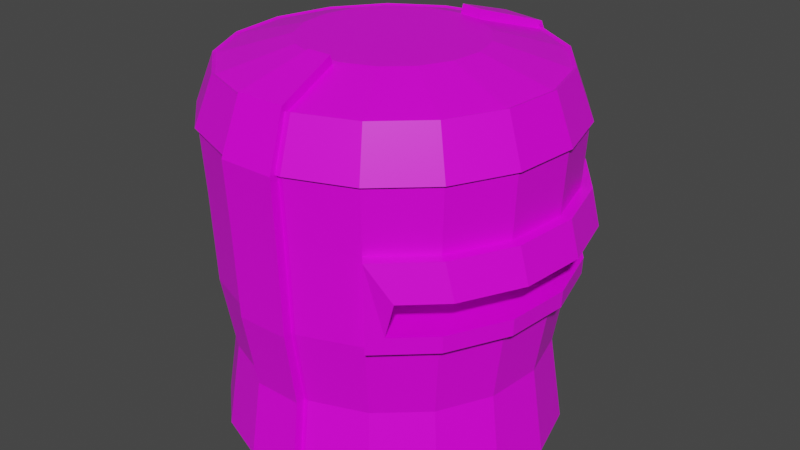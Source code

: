 # Source: iron_helmet_heavy.blend  (saved by Blender 2.90.8; exported with 4.5.12 LTS)
import bpy
from mathutils import Matrix  # noqa: F401  (used for matrix-valued properties, if any)

bpy.ops.wm.read_factory_settings(use_empty=True)
scene = bpy.context.scene
scene.name = 'Scene'

# ---- collections
col_collection = bpy.data.collections.new('Collection'); scene.collection.children.link(col_collection)

# ---- images (referenced by path relative to the original .blend; pixels are not part of the script)
import os
ASSET_DIR = os.environ.get("B2B_ASSET_DIR", "")  # directory of the original .blend (textures are referenced by path, not embedded)
HERE = os.path.dirname(os.path.abspath(__file__))  # packed textures are extracted next to this script under _unpacked/

def load_image(name, relpath, width, height, colorspace="sRGB"):
    """Load a texture the original file referenced (path relative to the .blend, or extracted next to this script)."""
    p = next((c for c in (os.path.join(HERE, relpath), os.path.join(ASSET_DIR, relpath)) if relpath and os.path.exists(c)), "")
    if p:
        img = bpy.data.images.load(p, check_existing=True)
        img.name = name
    else:  # same state as the original file: an image datablock whose file is absent (Cycles renders it pink)
        img = bpy.data.images.new(name, width, height)
        img.source = "FILE"
        img.filepath = "//" + (relpath or name)
    img.colorspace_settings.name = colorspace
    return img
img_colourpalette_png = load_image('colourpalette.png', 'colourpalette.png', 1024, 1024, 'sRGB')

# ---- materials (node trees are filled in below, after node groups)
mat_material = bpy.data.materials.new('Material')
mat_material.alpha_threshold = 0.0
mat_material.use_transparent_shadow = False
mat_material.line_color = (0.0, 0.0, 0.0, 1.0)

# ---- material node trees
mat_material.use_nodes = True; mat_material.node_tree.nodes.clear()
_N = mat_material.node_tree.nodes; _L = mat_material.node_tree.links
n0 = _N.new('ShaderNodeOutputMaterial'); n0.name = 'Material Output'; n0.location = (300, 300)
n1 = _N.new('ShaderNodeBsdfPrincipled'); n1.name = 'Principled BSDF'; n1.location = (10, 300)
n1.distribution = 'GGX'
n1.subsurface_method = 'BURLEY'
n1.inputs[2].default_value = 0.4
n1.inputs[3].default_value = 1.45
n1.inputs[27].default_value = (0.0, 0.0, 0.0, 1.0)
n1.inputs[28].default_value = 1.0
n2 = _N.new('ShaderNodeTexImage'); n2.name = 'Image Texture'; n2.location = (-307, 223)
n2.image = img_colourpalette_png
n3 = _N.new('ShaderNodeTexCoord'); n3.name = 'Texture Coordinate'; n3.location = (-499, 238)
_L.new(n1.outputs[0], n0.inputs[0])
_L.new(n2.outputs[0], n1.inputs[0])
_L.new(n3.outputs[2], n2.inputs[0])
n0.is_active_output = True

# ---- world
world_world = bpy.data.worlds.new('World'); scene.world = world_world
world_world.use_nodes = True; world_world.node_tree.nodes.clear()
_N = world_world.node_tree.nodes; _L = world_world.node_tree.links
n0 = _N.new('ShaderNodeOutputWorld'); n0.name = 'World Output'; n0.location = (300, 300)
n1 = _N.new('ShaderNodeBackground'); n1.name = 'Background'; n1.location = (10, 300)
n1.inputs[0].default_value = (0.05088, 0.05088, 0.05088, 1.0)
_L.new(n1.outputs[0], n0.inputs[0])
n0.is_active_output = True
world_world.color = (0.05088, 0.05088, 0.05088)
world_world.use_sun_shadow = False
world_world.sun_shadow_jitter_overblur = 0.0

# ---- meshes
me_cylinder = bpy.data.meshes.new('Cylinder')
me_cylinder.from_pydata([(6.247e-09, 0.9405, -0.7716), (0.3434, 0.877, -0.7716), (0.6404, 0.6951, -0.7716), (0.8509, 0.4192, -0.7716), (0.9465, 0.08678, -0.7716), (0.9143, -0.2574, -0.7716), (0.7586, -0.5668, -0.7716), (0.5004, -0.7997, -0.7716), (0.1456, -0.9247, -0.7716), (-0.1747, -0.9245, -0.7716), (-0.5004, -0.7997, -0.7716), (-0.7586, -0.5668, -0.7716), (-0.9143, -0.2574, -0.7716), (-0.9465, 0.08678, -0.7716), (-0.8509, 0.4192, -0.7716), (-0.6404, 0.6951, -0.7716), (-0.3434, 0.877, -0.7716), (0.02898, 0.555, 0.992), (-8.487e-09, 1.064, 0.5943), (0.02895, 0.9519, 0.8796), (0.1735, 0.528, 0.992), (0.3559, 0.9977, 0.5935), (0.3169, 0.898, 0.8796), (0.3584, 0.3932, 1.0), (0.7167, 0.7862, 0.5943), (0.643, 0.7053, 0.8812), (0.4763, 0.2372, 1.0), (0.9524, 0.4742, 0.5943), (0.8544, 0.4254, 0.8812), (0.5298, 0.04909, 1.0), (1.059, 0.09816, 0.5943), (0.9503, 0.08806, 0.8812), (0.5117, -0.1456, 1.0), (1.023, -0.2912, 0.5943), (0.918, -0.2612, 0.8812), (0.4246, -0.3206, 1.0), (0.849, -0.6411, 0.5943), (0.7616, -0.5752, 0.8812), (0.2801, -0.4524, 1.0), (0.5601, -0.9046, 0.5943), (0.5024, -0.8115, 0.8812), (0.07349, -0.5509, 0.992), (0.1665, -1.046, 0.5935), (0.1465, -0.941, 0.8796), (-0.07349, -0.5509, 0.992), (-0.1665, -1.046, 0.5935), (-0.1465, -0.941, 0.8796), (-0.2801, -0.4524, 1.0), (-0.5601, -0.9046, 0.5943), (-0.5024, -0.8115, 0.8812), (-0.4246, -0.3206, 1.0), (-0.849, -0.6411, 0.5943), (-0.7616, -0.5752, 0.8812), (-0.5117, -0.1456, 1.0), (-1.023, -0.2912, 0.5943), (-0.918, -0.2612, 0.8812), (-0.5298, 0.04909, 1.0), (-1.059, 0.09817, 0.5943), (-0.9503, 0.08806, 0.8812), (-0.4763, 0.2372, 1.0), (-0.9524, 0.4742, 0.5943), (-0.8544, 0.4254, 0.8812), (-0.3584, 0.3932, 1.0), (-0.7167, 0.7862, 0.5943), (-0.643, 0.7053, 0.8812), (-0.1922, 0.4961, 1.0), (-0.3843, 0.9921, 0.5943), (-0.3448, 0.89, 0.8812), (0.02854, 1.016, -0.3108), (0.02853, 1.037, 0.2203), (0.3481, 0.9775, 0.2203), (0.3404, 0.9577, -0.3109), (-0.3689, 0.9523, -0.3114), (-0.3766, 0.9722, 0.22), (0.7607, 0.6867, 0.009701), (0.7518, 0.677, -0.2103), (0.9298, 0.463, 0.009695), (0.9177, 0.457, -0.2103), (1.034, 0.09584, 0.009695), (1.021, 0.0946, -0.2103), (0.999, -0.2842, 0.009695), (0.9861, -0.2806, -0.2103), (0.8289, -0.6259, 0.009696), (0.8181, -0.6178, -0.2103), (0.6215, -0.8148, 0.009701), (0.6146, -0.8036, -0.2103), (0.1626, -1.025, 0.2203), (0.1586, -1.004, -0.3109), (-0.1626, -1.025, 0.2203), (-0.1586, -1.004, -0.3109), (-0.5489, -0.8864, 0.22), (-0.5376, -0.8683, -0.3114), (-0.832, -0.6283, 0.22), (-0.815, -0.6155, -0.3114), (-1.003, -0.2853, 0.22), (-0.9823, -0.2795, -0.3114), (-1.038, 0.0962, 0.22), (-1.017, 0.09423, -0.3114), (-0.9333, 0.4647, 0.22), (-0.9142, 0.4552, -0.3114), (-0.7024, 0.7705, 0.22), (-0.688, 0.7548, -0.3114), (0.7024, 0.7705, 0.22), (0.688, 0.7548, -0.3114), (0.5489, -0.8864, 0.22), (0.5376, -0.8683, -0.3114), (0.815, -0.6155, -0.3114), (0.832, -0.6283, 0.22), (0.9823, -0.2795, -0.3114), (1.003, -0.2853, 0.22), (1.017, 0.09423, -0.3114), (1.038, 0.0962, 0.22), (0.9142, 0.4552, -0.3114), (0.9333, 0.4647, 0.22), (0.6412, 0.4897, 0.02306), (0.6291, 0.4837, -0.1969), (0.7456, 0.1226, 0.02306), (0.7322, 0.1213, -0.1969), (0.7104, -0.2575, 0.02306), (0.6975, -0.2538, -0.1969), (0.5403, -0.5992, 0.02306), (0.5295, -0.5911, -0.1969), (0.4721, 0.7135, 0.02307), (0.4632, 0.7037, -0.1969), (0.3329, -0.7881, 0.02307), (0.326, -0.7768, -0.1969), (0.02855, 1.01, -1.267), (0.3421, 0.952, -1.267), (0.6942, 0.7535, -1.296), (0.9225, 0.4545, -1.296), (1.026, 0.09408, -1.296), (0.9912, -0.279, -1.296), (0.8224, -0.6145, -1.296), (0.5425, -0.8669, -1.296), (0.1595, -0.998, -1.267), (-0.1595, -0.998, -1.267), (-0.5425, -0.8669, -1.296), (-0.8224, -0.6145, -1.296), (-0.9912, -0.279, -1.296), (-1.026, 0.09408, -1.296), (-0.9225, 0.4545, -1.296), (-0.6942, 0.7535, -1.296), (-0.3723, 0.9508, -1.296), (0.3448, 0.89, 0.8812), (0.3843, 0.9921, 0.5943), (0.0286, 1.059, 0.5935), (-9.872e-08, 0.9544, 0.8812), (0.1922, 0.4961, 1.0), (-2.384e-07, 0.532, 1.0), (0.1754, -0.9382, 0.8812), (0.1955, -1.046, 0.5943), (0.09776, -0.523, 1.0), (-0.1754, -0.9382, 0.8812), (-0.1955, -1.046, 0.5943), (-0.09776, -0.523, 1.0), (-5.658e-09, 1.043, 0.22), (0.3689, 0.9523, -0.3114), (0.3149, 0.8824, -0.7716), (0.1877, -1.004, -0.3114), (0.1747, -0.9245, -0.7716), (-0.1877, -1.004, -0.3114), (-0.1456, -0.9247, -0.7716), (0.02857, 0.9354, -0.7715), (-2.829e-09, 1.021, -0.3114), (0.3766, 0.9722, 0.22), (0.1916, -1.025, 0.22), (-0.1916, -1.025, 0.22), (6.618e-10, 1.02, -1.296), (0.3723, 0.9508, -1.296), (0.1894, -1.002, -1.296), (-0.1894, -1.002, -1.296), (0.03846, 0.9887, -0.7721), (0.3248, 0.9357, -0.7722), (0.1456, -0.9789, -0.7722), (-0.1456, -0.9789, -0.7722), (0.3657, 1.05, 0.6013), (0.03846, 1.112, 0.6013), (0.03602, 0.9897, 0.9177), (0.3239, 0.9359, 0.9177), (-0.1665, -1.1, 0.6013), (0.1665, -1.1, 0.6013), (0.1465, -0.9795, 0.9177), (-0.1465, -0.9795, 0.9177), (0.03843, 1.069, -0.3165), (0.3503, 1.011, -0.3166), (0.03848, 1.091, 0.2177), (0.3581, 1.031, 0.2177), (0.1586, -1.058, -0.3165), (-0.1586, -1.058, -0.3165), (0.1626, -1.079, 0.2177), (-0.1626, -1.079, 0.2177), (0.1762, 0.5428, 1.044), (0.03174, 0.5698, 1.044), (0.07349, -0.5659, 1.044), (-0.07349, -0.5659, 1.044), (0.0383, 1.063, -1.259), (0.3519, 1.005, -1.259), (0.1595, -1.052, -1.259), (-0.1595, -1.052, -1.259), (0.3523, 0.908, 0.8886), (0.3917, 1.01, 0.6017), (-0.0003538, 1.083, 0.6017), (-0.0004716, 0.9739, 0.8886), (0.6561, 0.7197, 0.8886), (0.7299, 0.8007, 0.6017), (0.8718, 0.4341, 0.8886), (0.9698, 0.4829, 0.6017), (0.9698, 0.08986, 0.8886), (1.079, 0.09997, 0.6017), (0.9368, -0.2665, 0.8886), (1.042, -0.2965, 0.6017), (0.7772, -0.5869, 0.8886), (0.8646, -0.6529, 0.6017), (0.5127, -0.8281, 0.8886), (0.5703, -0.9211, 0.6017), (0.1794, -0.9573, 0.8886), (0.1994, -1.065, 0.6017), (-0.1794, -0.9573, 0.8886), (-0.1994, -1.065, 0.6017), (-0.5127, -0.8281, 0.8886), (-0.5703, -0.9211, 0.6017), (-0.7772, -0.5869, 0.8886), (-0.8646, -0.6529, 0.6017), (-0.9368, -0.2665, 0.8886), (-1.042, -0.2965, 0.6017), (-0.9698, 0.08986, 0.8886), (-1.079, 0.09997, 0.6017), (-0.8718, 0.4341, 0.8886), (-0.9698, 0.4829, 0.6017), (-0.6561, 0.7197, 0.8886), (-0.7299, 0.8007, 0.6017), (-0.3518, 0.9082, 0.8886), (-0.3914, 1.01, 0.6017), (0.3212, 0.9171, 0.8869), (0.3602, 1.017, 0.6008), (0.03144, 1.078, 0.6008), (0.03178, 0.9712, 0.8869), (0.1472, -0.9605, 0.8869), (0.1672, -1.066, 0.6008), (-0.1472, -0.9605, 0.8869), (-0.1672, -1.066, 0.6008), (0.7534, 0.8095, 0.2183), (0.7388, 0.794, -0.3141), (0.5918, -0.9342, 0.2183), (0.5803, -0.9163, -0.3141), (0.8662, -0.6541, -0.3139), (0.8832, -0.667, 0.2188), (1.044, -0.2971, -0.3139), (1.065, -0.3029, 0.2188), (1.081, 0.1002, -0.3139), (1.102, 0.1021, 0.2188), (0.9717, 0.4838, -0.3139), (0.9908, 0.4934, 0.2188), (0.8736, 0.7261, 0.007525), (0.8025, 0.7163, -0.213), (0.7263, -0.8628, 0.007525), (0.6572, -0.8515, -0.213), (0.8694, -0.6565, -0.2128), (0.9424, -0.6646, 0.008488), (1.048, -0.2981, -0.2127), (1.123, -0.3018, 0.0085), (1.085, 0.1005, -0.2127), (1.16, 0.1018, 0.0085), (0.9752, 0.4856, -0.2128), (1.049, 0.4916, 0.008488)], [], [(73, 66, 18, 155), (102, 24, 27, 113), (113, 27, 30, 111), (111, 30, 33, 109), (109, 33, 36, 107), (107, 36, 39, 104), (104, 39, 150, 165), (89, 161, 174, 188), (166, 153, 48, 90), (90, 48, 51, 92), (92, 51, 54, 94), (94, 54, 57, 96), (96, 57, 60, 98), (98, 60, 63, 100), (100, 63, 66, 73), (126, 162, 171, 195), (164, 144, 24, 102), (12, 13, 139, 138), (8, 87, 187, 173), (157, 127, 196, 172), (57, 54, 224, 226), (25, 143, 147, 23), (143, 25, 203, 199), (28, 25, 23, 26), (152, 49, 219, 217), (31, 28, 26, 29), (46, 152, 217, 239), (34, 31, 29, 32), (24, 144, 200, 204), (37, 34, 32, 35), (48, 153, 218, 220), (40, 37, 35, 38), (153, 45, 240, 218), (149, 40, 38, 151), (71, 157, 172, 184), (134, 8, 173, 197), (37, 40, 213, 211), (49, 152, 154, 47), (61, 64, 229, 227), (52, 49, 47, 50), (39, 36, 212, 214), (55, 52, 50, 53), (63, 60, 228, 230), (58, 55, 53, 56), (28, 31, 207, 205), (61, 58, 56, 59), (42, 150, 216, 238), (64, 61, 59, 62), (52, 55, 223, 221), (67, 64, 62, 65), (30, 27, 206, 208), (146, 67, 65, 148), (147, 148, 65, 62, 59, 56, 53, 50, 47, 154, 151, 38, 35, 32, 29, 26, 23), (1, 156, 103, 2), (156, 164, 102, 103), (69, 145, 176, 185), (135, 134, 197, 198), (15, 101, 72, 16), (101, 100, 73, 72), (14, 99, 101, 15), (99, 98, 100, 101), (13, 97, 99, 14), (97, 96, 98, 99), (12, 95, 97, 13), (95, 94, 96, 97), (11, 93, 95, 12), (93, 92, 94, 95), (10, 91, 93, 11), (91, 90, 92, 93), (9, 160, 91, 10), (160, 166, 90, 91), (41, 44, 194, 193), (127, 126, 195, 196), (7, 105, 158, 159), (105, 104, 165, 158), (6, 106, 105, 7), (83, 81, 119, 121), (5, 108, 106, 6), (78, 80, 118, 116), (4, 110, 108, 5), (75, 74, 122, 123), (3, 112, 110, 4), (77, 75, 123, 115), (2, 103, 112, 3), (82, 84, 124, 120), (16, 72, 163, 0), (72, 73, 155, 163), (74, 75, 254, 253), (80, 78, 262, 260), (108, 110, 249, 247), (79, 81, 259, 261), (109, 107, 246, 248), (103, 102, 241, 242), (82, 80, 260, 258), (106, 108, 247, 245), (102, 113, 252, 241), (81, 83, 257, 259), (107, 104, 243, 246), (76, 74, 253, 264), (121, 120, 124, 125), (119, 118, 120, 121), (117, 116, 118, 119), (115, 114, 116, 117), (123, 122, 114, 115), (74, 76, 114, 122), (84, 85, 125, 124), (79, 77, 115, 117), (80, 82, 120, 118), (85, 83, 121, 125), (76, 78, 116, 114), (81, 79, 117, 119), (167, 168, 128, 129, 130, 131, 132, 133, 169, 170, 136, 137, 138, 139, 140, 141, 142), (5, 6, 132, 131), (13, 14, 140, 139), (6, 7, 133, 132), (14, 15, 141, 140), (7, 159, 169, 133), (44, 46, 182, 194), (15, 16, 142, 141), (88, 89, 188, 190), (1, 2, 128, 168), (16, 0, 167, 142), (9, 10, 136, 170), (2, 3, 129, 128), (10, 11, 137, 136), (3, 4, 130, 129), (11, 12, 138, 137), (4, 5, 131, 130), (149, 43, 237, 215), (54, 51, 222, 224), (22, 20, 147, 143), (17, 19, 146, 148), (20, 17, 148, 147), (45, 46, 239, 240), (41, 43, 149, 151), (67, 146, 202, 231), (46, 44, 154, 152), (44, 41, 151, 154), (145, 69, 155, 18), (157, 71, 156, 1), (87, 8, 159, 158), (161, 89, 160, 9), (68, 162, 0, 163), (69, 68, 163, 155), (70, 21, 144, 164), (71, 70, 164, 156), (42, 86, 165, 150), (86, 87, 158, 165), (88, 45, 153, 166), (89, 88, 166, 160), (126, 127, 168, 167), (134, 135, 170, 169), (8, 134, 169, 159), (127, 157, 1, 168), (162, 126, 167, 0), (135, 161, 9, 170), (189, 180, 179, 190), (185, 176, 175, 186), (175, 176, 177, 178), (178, 177, 192, 191), (179, 180, 181, 182), (182, 181, 193, 194), (171, 183, 184, 172), (183, 185, 186, 184), (173, 187, 188, 174), (187, 189, 190, 188), (171, 172, 196, 195), (173, 174, 198, 197), (22, 21, 175, 178), (161, 135, 198, 174), (162, 68, 183, 171), (145, 19, 177, 176), (68, 69, 185, 183), (20, 22, 178, 191), (21, 70, 186, 175), (19, 17, 192, 177), (70, 71, 184, 186), (17, 20, 191, 192), (86, 42, 180, 189), (42, 43, 181, 180), (87, 86, 189, 187), (43, 41, 193, 181), (45, 88, 190, 179), (46, 45, 179, 182), (204, 200, 199, 203), (206, 204, 203, 205), (208, 206, 205, 207), (210, 208, 207, 209), (212, 210, 209, 211), (214, 212, 211, 213), (216, 214, 213, 215), (220, 218, 217, 219), (222, 220, 219, 221), (224, 222, 221, 223), (226, 224, 223, 225), (228, 226, 225, 227), (230, 228, 227, 229), (232, 230, 229, 231), (201, 232, 231, 202), (234, 233, 199, 200), (236, 235, 201, 202), (237, 238, 216, 215), (240, 239, 217, 218), (33, 30, 208, 210), (55, 58, 225, 223), (31, 34, 209, 207), (21, 22, 233, 234), (66, 63, 230, 232), (150, 39, 214, 216), (19, 145, 235, 236), (144, 21, 234, 200), (64, 67, 231, 229), (40, 149, 215, 213), (51, 48, 220, 222), (22, 143, 199, 233), (27, 24, 204, 206), (49, 52, 221, 219), (146, 19, 236, 202), (25, 28, 205, 203), (60, 57, 226, 228), (36, 33, 210, 212), (145, 18, 201, 235), (18, 66, 232, 201), (58, 61, 227, 225), (34, 37, 211, 209), (43, 42, 238, 237), (253, 254, 242, 241), (256, 255, 243, 244), (257, 256, 244, 245), (255, 258, 246, 243), (259, 257, 245, 247), (258, 260, 248, 246), (261, 259, 247, 249), (260, 262, 250, 248), (263, 261, 249, 251), (262, 264, 252, 250), (254, 263, 251, 242), (264, 253, 241, 252), (111, 109, 248, 250), (77, 79, 261, 263), (104, 105, 244, 243), (85, 84, 255, 256), (110, 112, 251, 249), (78, 76, 264, 262), (83, 85, 256, 257), (113, 111, 250, 252), (75, 77, 263, 254), (105, 106, 245, 244), (84, 82, 258, 255), (112, 103, 242, 251)])
_uv = me_cylinder.uv_layers.new(name='UVMap')
_uv.uv.foreach_set('vector', [0.9168, 0.6642, 0.9168, 0.6642, 0.9168, 0.6642, 0.9168, 0.6642, 0.9168, 0.6642, 0.9168, 0.6642, 0.9168, 0.6642, 0.9168, 0.6642, 0.9168, 0.6642, 0.9168, 0.6642, 0.9168, 0.6642, 0.9168, 0.6642, 0.9168, 0.6642, 0.9168, 0.6642, 0.9168, 0.6642, 0.9168, 0.6642, 0.9168, 0.6642, 0.9168, 0.6642, 0.9168, 0.6642, 0.9168, 0.6642, 0.9168, 0.6642, 0.9168, 0.6642, 0.9168, 0.6642, 0.9168, 0.6642, 0.9168, 0.6642, 0.9168, 0.6642, 0.9168, 0.6642, 0.9168, 0.6642, 0.6317, 0.428, 0.6317, 0.428, 0.6317, 0.428, 0.6317, 0.428, 0.9168, 0.6642, 0.9168, 0.6642, 0.9168, 0.6642, 0.9168, 0.6642, 0.9168, 0.6642, 0.9168, 0.6642, 0.9168, 0.6642, 0.9168, 0.6642, 0.9168, 0.6642, 0.9168, 0.6642, 0.9168, 0.6642, 0.9168, 0.6642, 0.9168, 0.6642, 0.9168, 0.6642, 0.9168, 0.6642, 0.9168, 0.6642, 0.9168, 0.6642, 0.9168, 0.6642, 0.9168, 0.6642, 0.9168, 0.6642, 0.9168, 0.6642, 0.9168, 0.6642, 0.9168, 0.6642, 0.9168, 0.6642, 0.9168, 0.6642, 0.9168, 0.6642, 0.9168, 0.6642, 0.9168, 0.6642, 0.6317, 0.428, 0.6317, 0.428, 0.6317, 0.428, 0.6317, 0.428, 0.9168, 0.6642, 0.9168, 0.6642, 0.9168, 0.6642, 0.9168, 0.6642, 0.9168, 0.6642, 0.9168, 0.6642, 0.9168, 0.6642, 0.9168, 0.6642, 0.6317, 0.428, 0.6317, 0.428, 0.6317, 0.428, 0.6317, 0.428, 0.6317, 0.428, 0.6317, 0.428, 0.6317, 0.428, 0.6317, 0.428, 0.6398, 0.2311, 0.6398, 0.2311, 0.6398, 0.2311, 0.6398, 0.2311, 0.9168, 0.6642, 0.9168, 0.6642, 0.9168, 0.6642, 0.9168, 0.6642, 0.6398, 0.2311, 0.6398, 0.2311, 0.6398, 0.2311, 0.6398, 0.2311, 0.9168, 0.6642, 0.9168, 0.6642, 0.9168, 0.6642, 0.9168, 0.6642, 0.6398, 0.2311, 0.6398, 0.2311, 0.6398, 0.2311, 0.6398, 0.2311, 0.9168, 0.6642, 0.9168, 0.6642, 0.9168, 0.6642, 0.9168, 0.6642, 0.6398, 0.2311, 0.6398, 0.2311, 0.6398, 0.2311, 0.6398, 0.2311, 0.9168, 0.6642, 0.9168, 0.6642, 0.9168, 0.6642, 0.9168, 0.6642, 0.6398, 0.2311, 0.6398, 0.2311, 0.6398, 0.2311, 0.6398, 0.2311, 0.9168, 0.6642, 0.9168, 0.6642, 0.9168, 0.6642, 0.9168, 0.6642, 0.6398, 0.2311, 0.6398, 0.2311, 0.6398, 0.2311, 0.6398, 0.2311, 0.9168, 0.6642, 0.9168, 0.6642, 0.9168, 0.6642, 0.9168, 0.6642, 0.6398, 0.2311, 0.6398, 0.2311, 0.6398, 0.2311, 0.6398, 0.2311, 0.9168, 0.6642, 0.9168, 0.6642, 0.9168, 0.6642, 0.9168, 0.6642, 0.6317, 0.428, 0.6317, 0.428, 0.6317, 0.428, 0.6317, 0.428, 0.6317, 0.428, 0.6317, 0.428, 0.6317, 0.428, 0.6317, 0.428, 0.6398, 0.2311, 0.6398, 0.2311, 0.6398, 0.2311, 0.6398, 0.2311, 0.9168, 0.6642, 0.9168, 0.6642, 0.9168, 0.6642, 0.9168, 0.6642, 0.6398, 0.2311, 0.6398, 0.2311, 0.6398, 0.2311, 0.6398, 0.2311, 0.9168, 0.6642, 0.9168, 0.6642, 0.9168, 0.6642, 0.9168, 0.6642, 0.6398, 0.2311, 0.6398, 0.2311, 0.6398, 0.2311, 0.6398, 0.2311, 0.9168, 0.6642, 0.9168, 0.6642, 0.9168, 0.6642, 0.9168, 0.6642, 0.6398, 0.2311, 0.6398, 0.2311, 0.6398, 0.2311, 0.6398, 0.2311, 0.9168, 0.6642, 0.9168, 0.6642, 0.9168, 0.6642, 0.9168, 0.6642, 0.6398, 0.2311, 0.6398, 0.2311, 0.6398, 0.2311, 0.6398, 0.2311, 0.9168, 0.6642, 0.9168, 0.6642, 0.9168, 0.6642, 0.9168, 0.6642, 0.6398, 0.2311, 0.6398, 0.2311, 0.6398, 0.2311, 0.6398, 0.2311, 0.9168, 0.6642, 0.9168, 0.6642, 0.9168, 0.6642, 0.9168, 0.6642, 0.6398, 0.2311, 0.6398, 0.2311, 0.6398, 0.2311, 0.6398, 0.2311, 0.9168, 0.6642, 0.9168, 0.6642, 0.9168, 0.6642, 0.9168, 0.6642, 0.6398, 0.2311, 0.6398, 0.2311, 0.6398, 0.2311, 0.6398, 0.2311, 0.9168, 0.6642, 0.9168, 0.6642, 0.9168, 0.6642, 0.9168, 0.6642, 0.9168, 0.6642, 0.9168, 0.6642, 0.9168, 0.6642, 0.9168, 0.6642, 0.9168, 0.6642, 0.9168, 0.6642, 0.9168, 0.6642, 0.9168, 0.6642, 0.9168, 0.6642, 0.9168, 0.6642, 0.9168, 0.6642, 0.9168, 0.6642, 0.9168, 0.6642, 0.9168, 0.6642, 0.9168, 0.6642, 0.9168, 0.6642, 0.9168, 0.6642, 0.9168, 0.6642, 0.9168, 0.6642, 0.9168, 0.6642, 0.9168, 0.6642, 0.9168, 0.6642, 0.9168, 0.6642, 0.9168, 0.6642, 0.9168, 0.6642, 0.6317, 0.428, 0.6317, 0.428, 0.6317, 0.428, 0.6317, 0.428, 0.6317, 0.428, 0.6317, 0.428, 0.6317, 0.428, 0.6317, 0.428, 0.9168, 0.6642, 0.9168, 0.6642, 0.9168, 0.6642, 0.9168, 0.6642, 0.9168, 0.6642, 0.9168, 0.6642, 0.9168, 0.6642, 0.9168, 0.6642, 0.9168, 0.6642, 0.9168, 0.6642, 0.9168, 0.6642, 0.9168, 0.6642, 0.9168, 0.6642, 0.9168, 0.6642, 0.9168, 0.6642, 0.9168, 0.6642, 0.9168, 0.6642, 0.9168, 0.6642, 0.9168, 0.6642, 0.9168, 0.6642, 0.9168, 0.6642, 0.9168, 0.6642, 0.9168, 0.6642, 0.9168, 0.6642, 0.9168, 0.6642, 0.9168, 0.6642, 0.9168, 0.6642, 0.9168, 0.6642, 0.9168, 0.6642, 0.9168, 0.6642, 0.9168, 0.6642, 0.9168, 0.6642, 0.9168, 0.6642, 0.9168, 0.6642, 0.9168, 0.6642, 0.9168, 0.6642, 0.9168, 0.6642, 0.9168, 0.6642, 0.9168, 0.6642, 0.9168, 0.6642, 0.9168, 0.6642, 0.9168, 0.6642, 0.9168, 0.6642, 0.9168, 0.6642, 0.9168, 0.6642, 0.9168, 0.6642, 0.9168, 0.6642, 0.9168, 0.6642, 0.9168, 0.6642, 0.9168, 0.6642, 0.9168, 0.6642, 0.9168, 0.6642, 0.9168, 0.6642, 0.9168, 0.6642, 0.9168, 0.6642, 0.9168, 0.6642, 0.6317, 0.428, 0.6317, 0.428, 0.6317, 0.428, 0.6317, 0.428, 0.6317, 0.428, 0.6317, 0.428, 0.6317, 0.428, 0.6317, 0.428, 0.9168, 0.6642, 0.9168, 0.6642, 0.9168, 0.6642, 0.9168, 0.6642, 0.9168, 0.6642, 0.9168, 0.6642, 0.9168, 0.6642, 0.9168, 0.6642, 0.9168, 0.6642, 0.9168, 0.6642, 0.9168, 0.6642, 0.9168, 0.6642, 0.9752, 0.5855, 0.9752, 0.5855, 0.9752, 0.5855, 0.9752, 0.5855, 0.9168, 0.6642, 0.9168, 0.6642, 0.9168, 0.6642, 0.9168, 0.6642, 0.9752, 0.5855, 0.9752, 0.5855, 0.9752, 0.5855, 0.9752, 0.5855, 0.9168, 0.6642, 0.9168, 0.6642, 0.9168, 0.6642, 0.9168, 0.6642, 0.9752, 0.5855, 0.9752, 0.5855, 0.9752, 0.5855, 0.9752, 0.5855, 0.9168, 0.6642, 0.9168, 0.6642, 0.9168, 0.6642, 0.9168, 0.6642, 0.9752, 0.5855, 0.9752, 0.5855, 0.9752, 0.5855, 0.9752, 0.5855, 0.9168, 0.6642, 0.9168, 0.6642, 0.9168, 0.6642, 0.9168, 0.6642, 0.9752, 0.5855, 0.9752, 0.5855, 0.9752, 0.5855, 0.9752, 0.5855, 0.9168, 0.6642, 0.9168, 0.6642, 0.9168, 0.6642, 0.9168, 0.6642, 0.9168, 0.6642, 0.9168, 0.6642, 0.9168, 0.6642, 0.9168, 0.6642, 0.6412, 0.428, 0.6412, 0.428, 0.6412, 0.428, 0.6412, 0.428, 0.6412, 0.428, 0.6412, 0.428, 0.6412, 0.428, 0.6412, 0.428, 0.6412, 0.428, 0.6412, 0.428, 0.6412, 0.428, 0.6412, 0.428, 0.6412, 0.428, 0.6412, 0.428, 0.6412, 0.428, 0.6412, 0.428, 0.6412, 0.428, 0.6412, 0.428, 0.6412, 0.428, 0.6412, 0.428, 0.6412, 0.428, 0.6412, 0.428, 0.6412, 0.428, 0.6412, 0.428, 0.6412, 0.428, 0.6412, 0.428, 0.6412, 0.428, 0.6412, 0.428, 0.6412, 0.428, 0.6412, 0.428, 0.6412, 0.428, 0.6412, 0.428, 0.6412, 0.428, 0.6412, 0.428, 0.6412, 0.428, 0.6412, 0.428, 0.6412, 0.428, 0.6412, 0.428, 0.6412, 0.428, 0.6412, 0.428, 0.6412, 0.428, 0.6412, 0.428, 0.6412, 0.428, 0.6412, 0.428, 0.6412, 0.428, 0.6412, 0.428, 0.6412, 0.428, 0.6412, 0.428, 0.9752, 0.5855, 0.9752, 0.5855, 0.9752, 0.5855, 0.9752, 0.5855, 0.9752, 0.5855, 0.9752, 0.5855, 0.9752, 0.5855, 0.9752, 0.5855, 0.9752, 0.5855, 0.9752, 0.5855, 0.9752, 0.5855, 0.9752, 0.5855, 0.9752, 0.5855, 0.9752, 0.5855, 0.9752, 0.5855, 0.9752, 0.5855, 0.9752, 0.5855, 0.9752, 0.5855, 0.9752, 0.5855, 0.9752, 0.5855, 0.9752, 0.5855, 0.9752, 0.5855, 0.9752, 0.5855, 0.9752, 0.5855, 0.9752, 0.5855, 0.9752, 0.5855, 0.9752, 0.5855, 0.9752, 0.5855, 0.9752, 0.5855, 0.9752, 0.5855, 0.9752, 0.5855, 0.9752, 0.5855, 0.9752, 0.5855, 0.9752, 0.5855, 0.9752, 0.5855, 0.9752, 0.5855, 0.9752, 0.5855, 0.9752, 0.5855, 0.9752, 0.5855, 0.9752, 0.5855, 0.9752, 0.5855, 0.9752, 0.5855, 0.9752, 0.5855, 0.9752, 0.5855, 0.9752, 0.5855, 0.9752, 0.5855, 0.9752, 0.5855, 0.9752, 0.5855, 0.9168, 0.6642, 0.9168, 0.6642, 0.9168, 0.6642, 0.9168, 0.6642, 0.9168, 0.6642, 0.9168, 0.6642, 0.9168, 0.6642, 0.9168, 0.6642, 0.9168, 0.6642, 0.9168, 0.6642, 0.9168, 0.6642, 0.9168, 0.6642, 0.9168, 0.6642, 0.9168, 0.6642, 0.9168, 0.6642, 0.9168, 0.6642, 0.9168, 0.6642, 0.9168, 0.6642, 0.9168, 0.6642, 0.9168, 0.6642, 0.9168, 0.6642, 0.9168, 0.6642, 0.9168, 0.6642, 0.9168, 0.6642, 0.9168, 0.6642, 0.9168, 0.6642, 0.9168, 0.6642, 0.9168, 0.6642, 0.9168, 0.6642, 0.9168, 0.6642, 0.9168, 0.6642, 0.9168, 0.6642, 0.9168, 0.6642, 0.9168, 0.6642, 0.9168, 0.6642, 0.9168, 0.6642, 0.9168, 0.6642, 0.6317, 0.428, 0.6317, 0.428, 0.6317, 0.428, 0.6317, 0.428, 0.9168, 0.6642, 0.9168, 0.6642, 0.9168, 0.6642, 0.9168, 0.6642, 0.6317, 0.428, 0.6317, 0.428, 0.6317, 0.428, 0.6317, 0.428, 0.9168, 0.6642, 0.9168, 0.6642, 0.9168, 0.6642, 0.9168, 0.6642, 0.9168, 0.6642, 0.9168, 0.6642, 0.9168, 0.6642, 0.9168, 0.6642, 0.9168, 0.6642, 0.9168, 0.6642, 0.9168, 0.6642, 0.9168, 0.6642, 0.9168, 0.6642, 0.9168, 0.6642, 0.9168, 0.6642, 0.9168, 0.6642, 0.9168, 0.6642, 0.9168, 0.6642, 0.9168, 0.6642, 0.9168, 0.6642, 0.9168, 0.6642, 0.9168, 0.6642, 0.9168, 0.6642, 0.9168, 0.6642, 0.9168, 0.6642, 0.9168, 0.6642, 0.9168, 0.6642, 0.9168, 0.6642, 0.9168, 0.6642, 0.9168, 0.6642, 0.9168, 0.6642, 0.9168, 0.6642, 0.6398, 0.2311, 0.6398, 0.2311, 0.6398, 0.2311, 0.6398, 0.2311, 0.6398, 0.2311, 0.6398, 0.2311, 0.6398, 0.2311, 0.6398, 0.2311, 0.9168, 0.6642, 0.9168, 0.6642, 0.9168, 0.6642, 0.9168, 0.6642, 0.9168, 0.6642, 0.9168, 0.6642, 0.9168, 0.6642, 0.9168, 0.6642, 0.9168, 0.6642, 0.9168, 0.6642, 0.9168, 0.6642, 0.9168, 0.6642, 0.9168, 0.6642, 0.9168, 0.6642, 0.9168, 0.6642, 0.9168, 0.6642, 0.9168, 0.6642, 0.9168, 0.6642, 0.9168, 0.6642, 0.9168, 0.6642, 0.6398, 0.2311, 0.6398, 0.2311, 0.6398, 0.2311, 0.6398, 0.2311, 0.9168, 0.6642, 0.9168, 0.6642, 0.9168, 0.6642, 0.9168, 0.6642, 0.9168, 0.6642, 0.9168, 0.6642, 0.9168, 0.6642, 0.9168, 0.6642, 0.9168, 0.6642, 0.9168, 0.6642, 0.9168, 0.6642, 0.9168, 0.6642, 0.9168, 0.6642, 0.9168, 0.6642, 0.9168, 0.6642, 0.9168, 0.6642, 0.9168, 0.6642, 0.9168, 0.6642, 0.9168, 0.6642, 0.9168, 0.6642, 0.9168, 0.6642, 0.9168, 0.6642, 0.9168, 0.6642, 0.9168, 0.6642, 0.9168, 0.6642, 0.9168, 0.6642, 0.9168, 0.6642, 0.9168, 0.6642, 0.9168, 0.6642, 0.9168, 0.6642, 0.9168, 0.6642, 0.9168, 0.6642, 0.9168, 0.6642, 0.9168, 0.6642, 0.9168, 0.6642, 0.9168, 0.6642, 0.9168, 0.6642, 0.9168, 0.6642, 0.9168, 0.6642, 0.9168, 0.6642, 0.9168, 0.6642, 0.9168, 0.6642, 0.9168, 0.6642, 0.9168, 0.6642, 0.9168, 0.6642, 0.9168, 0.6642, 0.9168, 0.6642, 0.9168, 0.6642, 0.9168, 0.6642, 0.9168, 0.6642, 0.9168, 0.6642, 0.9168, 0.6642, 0.9168, 0.6642, 0.9168, 0.6642, 0.9168, 0.6642, 0.9168, 0.6642, 0.9168, 0.6642, 0.9168, 0.6642, 0.9168, 0.6642, 0.9168, 0.6642, 0.9168, 0.6642, 0.9168, 0.6642, 0.9168, 0.6642, 0.9168, 0.6642, 0.9168, 0.6642, 0.9168, 0.6642, 0.9168, 0.6642, 0.9168, 0.6642, 0.9168, 0.6642, 0.9168, 0.6642, 0.9168, 0.6642, 0.9168, 0.6642, 0.9168, 0.6642, 0.9168, 0.6642, 0.9168, 0.6642, 0.9168, 0.6642, 0.9168, 0.6642, 0.9168, 0.6642, 0.9168, 0.6642, 0.9168, 0.6642, 0.6317, 0.428, 0.6317, 0.428, 0.6317, 0.428, 0.6317, 0.428, 0.6317, 0.428, 0.6317, 0.428, 0.6317, 0.428, 0.6317, 0.428, 0.6317, 0.428, 0.6317, 0.428, 0.6317, 0.428, 0.6317, 0.428, 0.6317, 0.428, 0.6317, 0.428, 0.6317, 0.428, 0.6317, 0.428, 0.6317, 0.428, 0.6317, 0.428, 0.6317, 0.428, 0.6317, 0.428, 0.6317, 0.428, 0.6317, 0.428, 0.6317, 0.428, 0.6317, 0.428, 0.6317, 0.428, 0.6317, 0.428, 0.6317, 0.428, 0.6317, 0.428, 0.6317, 0.428, 0.6317, 0.428, 0.6317, 0.428, 0.6317, 0.428, 0.6317, 0.428, 0.6317, 0.428, 0.6317, 0.428, 0.6317, 0.428, 0.6317, 0.428, 0.6317, 0.428, 0.6317, 0.428, 0.6317, 0.428, 0.6317, 0.428, 0.6317, 0.428, 0.6317, 0.428, 0.6317, 0.428, 0.6317, 0.428, 0.6317, 0.428, 0.6317, 0.428, 0.6317, 0.428, 0.6317, 0.428, 0.6317, 0.428, 0.6317, 0.428, 0.6317, 0.428, 0.6317, 0.428, 0.6317, 0.428, 0.6317, 0.428, 0.6317, 0.428, 0.6317, 0.428, 0.6317, 0.428, 0.6317, 0.428, 0.6317, 0.428, 0.6317, 0.428, 0.6317, 0.428, 0.6317, 0.428, 0.6317, 0.428, 0.6317, 0.428, 0.6317, 0.428, 0.6317, 0.428, 0.6317, 0.428, 0.6317, 0.428, 0.6317, 0.428, 0.6317, 0.428, 0.6317, 0.428, 0.6317, 0.428, 0.6317, 0.428, 0.6317, 0.428, 0.6317, 0.428, 0.6317, 0.428, 0.6317, 0.428, 0.6317, 0.428, 0.6317, 0.428, 0.6317, 0.428, 0.6317, 0.428, 0.6317, 0.428, 0.6317, 0.428, 0.6317, 0.428, 0.6317, 0.428, 0.6317, 0.428, 0.6317, 0.428, 0.6317, 0.428, 0.6317, 0.428, 0.6317, 0.428, 0.6317, 0.428, 0.6317, 0.428, 0.6317, 0.428, 0.6317, 0.428, 0.6317, 0.428, 0.6317, 0.428, 0.6317, 0.428, 0.6317, 0.428, 0.6317, 0.428, 0.6317, 0.428, 0.6317, 0.428, 0.6317, 0.428, 0.6317, 0.428, 0.6317, 0.428, 0.6317, 0.428, 0.6317, 0.428, 0.6317, 0.428, 0.6317, 0.428, 0.6317, 0.428, 0.6317, 0.428, 0.6317, 0.428, 0.6398, 0.2311, 0.6398, 0.2311, 0.6398, 0.2311, 0.6398, 0.2311, 0.6398, 0.2311, 0.6398, 0.2311, 0.6398, 0.2311, 0.6398, 0.2311, 0.6398, 0.2311, 0.6398, 0.2311, 0.6398, 0.2311, 0.6398, 0.2311, 0.6398, 0.2311, 0.6398, 0.2311, 0.6398, 0.2311, 0.6398, 0.2311, 0.6398, 0.2311, 0.6398, 0.2311, 0.6398, 0.2311, 0.6398, 0.2311, 0.6398, 0.2311, 0.6398, 0.2311, 0.6398, 0.2311, 0.6398, 0.2311, 0.6398, 0.2311, 0.6398, 0.2311, 0.6398, 0.2311, 0.6398, 0.2311, 0.6398, 0.2311, 0.6398, 0.2311, 0.6398, 0.2311, 0.6398, 0.2311, 0.6398, 0.2311, 0.6398, 0.2311, 0.6398, 0.2311, 0.6398, 0.2311, 0.6398, 0.2311, 0.6398, 0.2311, 0.6398, 0.2311, 0.6398, 0.2311, 0.6398, 0.2311, 0.6398, 0.2311, 0.6398, 0.2311, 0.6398, 0.2311, 0.6398, 0.2311, 0.6398, 0.2311, 0.6398, 0.2311, 0.6398, 0.2311, 0.6398, 0.2311, 0.6398, 0.2311, 0.6398, 0.2311, 0.6398, 0.2311, 0.6398, 0.2311, 0.6398, 0.2311, 0.6398, 0.2311, 0.6398, 0.2311, 0.6398, 0.2311, 0.6398, 0.2311, 0.6398, 0.2311, 0.6398, 0.2311, 0.6398, 0.2311, 0.6398, 0.2311, 0.6398, 0.2311, 0.6398, 0.2311, 0.6398, 0.2311, 0.6398, 0.2311, 0.6398, 0.2311, 0.6398, 0.2311, 0.6398, 0.2311, 0.6398, 0.2311, 0.6398, 0.2311, 0.6398, 0.2311, 0.6398, 0.2311, 0.6398, 0.2311, 0.6398, 0.2311, 0.6398, 0.2311, 0.6398, 0.2311, 0.6398, 0.2311, 0.6398, 0.2311, 0.6398, 0.2311, 0.6398, 0.2311, 0.6398, 0.2311, 0.6398, 0.2311, 0.6398, 0.2311, 0.6398, 0.2311, 0.6398, 0.2311, 0.6398, 0.2311, 0.6398, 0.2311, 0.9168, 0.6642, 0.9168, 0.6642, 0.9168, 0.6642, 0.9168, 0.6642, 0.6398, 0.2311, 0.6398, 0.2311, 0.6398, 0.2311, 0.6398, 0.2311, 0.6398, 0.2311, 0.6398, 0.2311, 0.6398, 0.2311, 0.6398, 0.2311, 0.9168, 0.6642, 0.9168, 0.6642, 0.9168, 0.6642, 0.9168, 0.6642, 0.6398, 0.2311, 0.6398, 0.2311, 0.6398, 0.2311, 0.6398, 0.2311, 0.6398, 0.2311, 0.6398, 0.2311, 0.6398, 0.2311, 0.6398, 0.2311, 0.6398, 0.2311, 0.6398, 0.2311, 0.6398, 0.2311, 0.6398, 0.2311, 0.6398, 0.2311, 0.6398, 0.2311, 0.6398, 0.2311, 0.6398, 0.2311, 0.6398, 0.2311, 0.6398, 0.2311, 0.6398, 0.2311, 0.6398, 0.2311, 0.6398, 0.2311, 0.6398, 0.2311, 0.6398, 0.2311, 0.6398, 0.2311, 0.6398, 0.2311, 0.6398, 0.2311, 0.6398, 0.2311, 0.6398, 0.2311, 0.6398, 0.2311, 0.6398, 0.2311, 0.6398, 0.2311, 0.6398, 0.2311, 0.6398, 0.2311, 0.6398, 0.2311, 0.6398, 0.2311, 0.6398, 0.2311, 0.6398, 0.2311, 0.6398, 0.2311, 0.6398, 0.2311, 0.6398, 0.2311, 0.6398, 0.2311, 0.6398, 0.2311, 0.6398, 0.2311, 0.6398, 0.2311, 0.6398, 0.2311, 0.6398, 0.2311, 0.6398, 0.2311, 0.6398, 0.2311, 0.6398, 0.2311, 0.6398, 0.2311, 0.6398, 0.2311, 0.6398, 0.2311, 0.6398, 0.2311, 0.6398, 0.2311, 0.6398, 0.2311, 0.6398, 0.2311, 0.6398, 0.2311, 0.6398, 0.2311, 0.6398, 0.2311, 0.6398, 0.2311, 0.9168, 0.6642, 0.9168, 0.6642, 0.9168, 0.6642, 0.9168, 0.6642, 0.6412, 0.428, 0.6412, 0.428, 0.6412, 0.428, 0.6412, 0.428, 0.6412, 0.428, 0.6412, 0.428, 0.6412, 0.428, 0.6412, 0.428, 0.6412, 0.428, 0.6412, 0.428, 0.6412, 0.428, 0.6412, 0.428, 0.6412, 0.428, 0.6412, 0.428, 0.6412, 0.428, 0.6412, 0.428, 0.6412, 0.428, 0.6412, 0.428, 0.6412, 0.428, 0.6412, 0.428, 0.6412, 0.428, 0.6412, 0.428, 0.6412, 0.428, 0.6412, 0.428, 0.6412, 0.428, 0.6412, 0.428, 0.6412, 0.428, 0.6412, 0.428, 0.6412, 0.428, 0.6412, 0.428, 0.6412, 0.428, 0.6412, 0.428, 0.6412, 0.428, 0.6412, 0.428, 0.6412, 0.428, 0.6412, 0.428, 0.6412, 0.428, 0.6412, 0.428, 0.6412, 0.428, 0.6412, 0.428, 0.6412, 0.428, 0.6412, 0.428, 0.6412, 0.428, 0.6412, 0.428, 0.6412, 0.428, 0.6412, 0.428, 0.6412, 0.428, 0.6412, 0.428, 0.6412, 0.428, 0.6412, 0.428, 0.6412, 0.428, 0.6412, 0.428, 0.6412, 0.428, 0.6412, 0.428, 0.6412, 0.428, 0.6412, 0.428, 0.6412, 0.428, 0.6412, 0.428, 0.6412, 0.428, 0.6412, 0.428, 0.6412, 0.428, 0.6412, 0.428, 0.6412, 0.428, 0.6412, 0.428, 0.6412, 0.428, 0.6412, 0.428, 0.6412, 0.428, 0.6412, 0.428, 0.6412, 0.428, 0.6412, 0.428, 0.6412, 0.428, 0.6412, 0.428, 0.6412, 0.428, 0.6412, 0.428, 0.6412, 0.428, 0.6412, 0.428, 0.6412, 0.428, 0.6412, 0.428, 0.6412, 0.428, 0.6412, 0.428, 0.6412, 0.428, 0.6412, 0.428, 0.6412, 0.428, 0.6412, 0.428, 0.6412, 0.428, 0.6412, 0.428, 0.6412, 0.428, 0.6412, 0.428, 0.6412, 0.428, 0.6412, 0.428, 0.6412, 0.428, 0.6412, 0.428, 0.6412, 0.428, 0.6412, 0.428, 0.6412, 0.428, 0.6412, 0.428])
me_cylinder.materials.append(mat_material)
me_cylinder.use_remesh_fix_poles = True
me_cylinder.use_remesh_preserve_attributes = False
me_cylinder.use_mirror_vertex_groups = False
me_cylinder.update()

# ---- objects
ob_cylinder = bpy.data.objects.new('Cylinder', me_cylinder)

# ---- transforms, parenting, visibility, modifiers, constraints
ob_cylinder.location = (0.0, 0.0, 1.458)
ob_cylinder.scale = (1.303, 1.303, 1.303)
ob_cylinder.lineart.crease_threshold = 0.0

# ---- collection membership
col_collection.objects.link(ob_cylinder)

# ---- scene / render settings (as saved in the file)
scene.frame_start = 1; scene.frame_end = 250; scene.frame_set(1)
scene.render.engine = 'BLENDER_EEVEE_NEXT'
scene.cycles.use_denoising = False
scene.cycles.samples = 128
scene.cycles.sampling_pattern = 'TABULATED_SOBOL'
scene.cycles.use_adaptive_sampling = False
scene.cycles.use_light_tree = False
scene.view_settings.view_transform = 'Filmic'
bpy.context.view_layer.update()

# ---- added for rendering (the .blend has no active camera and no usable light): camera, sun
cam_auto = bpy.data.cameras.new('AutoCamera')
cam_auto.lens = 50.0
cam_auto.sensor_width = 36.0
cam_auto.clip_end = 1000.0
ob_auto_camera = bpy.data.objects.new('AutoCamera', cam_auto)
scene.collection.objects.link(ob_auto_camera)
ob_auto_camera.location = (4.78181, -5.66662, 5.07704)
ob_auto_camera.rotation_euler = (1.09748, -7.21219e-08, 0.694738)
scene.camera = ob_auto_camera
light_auto_sun = bpy.data.lights.new('AutoSun', 'SUN')
light_auto_sun.energy = 3.0
light_auto_sun.angle = 0.0523599
ob_auto_sun = bpy.data.objects.new('AutoSun', light_auto_sun)
scene.collection.objects.link(ob_auto_sun)
ob_auto_sun.rotation_euler = (0.872665, 0.174533, 0.523599)
bpy.context.view_layer.update()
